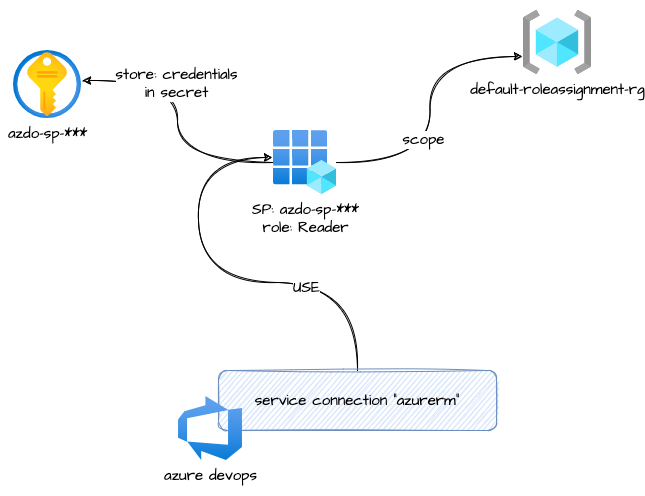

The diagram above was exported from draw.io. Its source (the exported page's mxGraphModel, read from the mxfile embedded in the PNG):
<mxGraphModel dx="1106" dy="852" grid="1" gridSize="10" guides="1" tooltips="1" connect="1" arrows="1" fold="1" page="1" pageScale="1" pageWidth="827" pageHeight="1169" math="0" shadow="0">
  <root>
    <mxCell id="0" />
    <mxCell id="1" parent="0" />
    <mxCell id="MJFqenE3ZloNR-k31I4K-6" style="edgeStyle=orthogonalEdgeStyle;rounded=0;orthogonalLoop=1;jettySize=auto;html=1;fontSize=15;comic=0;sketch=1;fontFamily=Architects Daughter;fontSource=https%3A%2F%2Ffonts.googleapis.com%2Fcss%3Ffamily%3DArchitects%2BDaughter;curved=1;entryX=1.015;entryY=0.441;entryDx=0;entryDy=0;entryPerimeter=0;" parent="1" source="2" target="MJFqenE3ZloNR-k31I4K-5" edge="1">
      <mxGeometry relative="1" as="geometry" />
    </mxCell>
    <mxCell id="MJFqenE3ZloNR-k31I4K-7" value="store: credentials&lt;br&gt;in secret" style="edgeLabel;html=1;align=center;verticalAlign=middle;resizable=0;points=[];fontSize=15;comic=0;fontFamily=Architects Daughter;fontSource=https%3A%2F%2Ffonts.googleapis.com%2Fcss%3Ffamily%3DArchitects%2BDaughter;" parent="MJFqenE3ZloNR-k31I4K-6" vertex="1" connectable="0">
      <mxGeometry x="0.2903" y="2" relative="1" as="geometry">
        <mxPoint as="offset" />
      </mxGeometry>
    </mxCell>
    <mxCell id="MJFqenE3ZloNR-k31I4K-10" style="edgeStyle=orthogonalEdgeStyle;curved=1;rounded=0;comic=0;sketch=1;orthogonalLoop=1;jettySize=auto;html=1;entryX=-0.015;entryY=0.719;entryDx=0;entryDy=0;entryPerimeter=0;fontFamily=Architects Daughter;fontSource=https%3A%2F%2Ffonts.googleapis.com%2Fcss%3Ffamily%3DArchitects%2BDaughter;fontSize=15;" parent="1" source="2" target="MJFqenE3ZloNR-k31I4K-3" edge="1">
      <mxGeometry relative="1" as="geometry" />
    </mxCell>
    <mxCell id="MJFqenE3ZloNR-k31I4K-11" value="scope" style="edgeLabel;html=1;align=center;verticalAlign=middle;resizable=0;points=[];fontSize=15;fontFamily=Architects Daughter;" parent="MJFqenE3ZloNR-k31I4K-10" vertex="1" connectable="0">
      <mxGeometry x="-0.2016" y="7" relative="1" as="geometry">
        <mxPoint as="offset" />
      </mxGeometry>
    </mxCell>
    <mxCell id="2" value="SP: azdo-sp-***&lt;br&gt;role: Reader" style="aspect=fixed;html=1;points=[];align=center;image;fontSize=15;image=img/lib/azure2/identity/App_Registrations.svg;fontFamily=Architects Daughter;fontSource=https%3A%2F%2Ffonts.googleapis.com%2Fcss%3Ffamily%3DArchitects%2BDaughter;comic=0;" parent="1" vertex="1">
      <mxGeometry x="350" y="200" width="63" height="64" as="geometry" />
    </mxCell>
    <mxCell id="MJFqenE3ZloNR-k31I4K-3" value="default-roleassignment-rg" style="aspect=fixed;html=1;points=[];align=center;image;fontSize=15;image=img/lib/azure2/general/Resource_Groups.svg;fontFamily=Architects Daughter;fontSource=https%3A%2F%2Ffonts.googleapis.com%2Fcss%3Ffamily%3DArchitects%2BDaughter;comic=0;" parent="1" vertex="1">
      <mxGeometry x="600" y="80" width="68" height="64" as="geometry" />
    </mxCell>
    <mxCell id="MJFqenE3ZloNR-k31I4K-5" value="azdo-sp-***" style="aspect=fixed;html=1;points=[];align=center;image;fontSize=15;image=img/lib/azure2/security/Key_Vaults.svg;comic=0;fontFamily=Architects Daughter;fontSource=https%3A%2F%2Ffonts.googleapis.com%2Fcss%3Ffamily%3DArchitects%2BDaughter;" parent="1" vertex="1">
      <mxGeometry x="90" y="120" width="68" height="68" as="geometry" />
    </mxCell>
    <mxCell id="TAc_ar5Vks9cStZ4gt8m-3" style="edgeStyle=orthogonalEdgeStyle;rounded=0;orthogonalLoop=1;jettySize=auto;html=1;entryX=-0.016;entryY=0.422;entryDx=0;entryDy=0;entryPerimeter=0;sketch=1;curved=1;" parent="1" source="MJFqenE3ZloNR-k31I4K-8" target="2" edge="1">
      <mxGeometry relative="1" as="geometry" />
    </mxCell>
    <mxCell id="TAc_ar5Vks9cStZ4gt8m-4" value="USE" style="edgeLabel;html=1;align=center;verticalAlign=middle;resizable=0;points=[];fontFamily=Architects Daughter;fontSource=https%3A%2F%2Ffonts.googleapis.com%2Fcss%3Ffamily%3DArchitects%2BDaughter;fontSize=15;" parent="TAc_ar5Vks9cStZ4gt8m-3" vertex="1" connectable="0">
      <mxGeometry x="-0.3726" y="4" relative="1" as="geometry">
        <mxPoint as="offset" />
      </mxGeometry>
    </mxCell>
    <mxCell id="MJFqenE3ZloNR-k31I4K-8" value="service connection &quot;azurerm&quot;" style="rounded=1;whiteSpace=wrap;html=1;fontFamily=Architects Daughter;fontSource=https%3A%2F%2Ffonts.googleapis.com%2Fcss%3Ffamily%3DArchitects%2BDaughter;fontSize=15;sketch=1;fillColor=#dae8fc;strokeColor=#6c8ebf;" parent="1" vertex="1">
      <mxGeometry x="295" y="440" width="278" height="60" as="geometry" />
    </mxCell>
    <mxCell id="TAc_ar5Vks9cStZ4gt8m-2" value="azure devops" style="aspect=fixed;html=1;points=[];align=center;image;fontSize=15;image=img/lib/azure2/devops/Azure_DevOps.svg;fontFamily=Architects Daughter;fontSource=https%3A%2F%2Ffonts.googleapis.com%2Fcss%3Ffamily%3DArchitects%2BDaughter;" parent="1" vertex="1">
      <mxGeometry x="255" y="466" width="64" height="64" as="geometry" />
    </mxCell>
  </root>
</mxGraphModel>